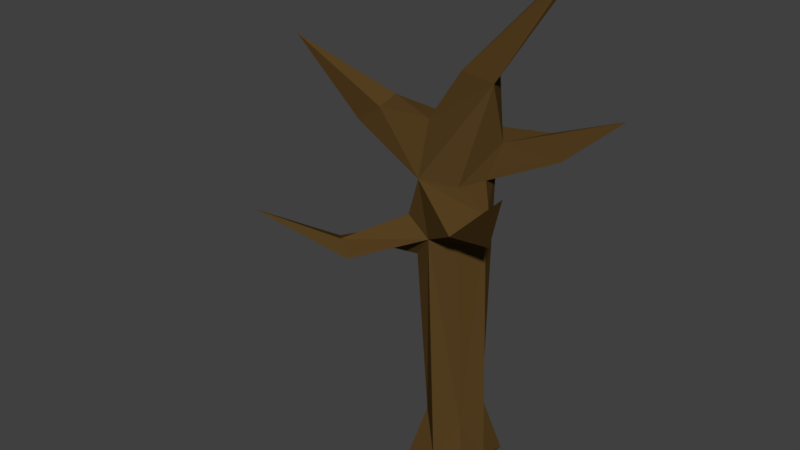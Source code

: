 # Source: tree2.1.blend  (saved by Blender 2.77.0; exported with 4.5.12 LTS)
import bpy
from mathutils import Matrix  # noqa: F401  (used for matrix-valued properties, if any)

bpy.ops.wm.read_factory_settings(use_empty=True)
scene = bpy.context.scene
scene.name = 'Scene'

# ---- collections
col_collection_1 = bpy.data.collections.new('Collection 1'); scene.collection.children.link(col_collection_1)

# ---- materials (node trees are filled in below, after node groups)
mat_deadtreecolor = bpy.data.materials.new('deadTreeColor')
mat_deadtreecolor.alpha_threshold = 0.0
mat_deadtreecolor.diffuse_color = (0.1424, 0.06846, 0.01865, 1.0)
mat_deadtreecolor.specular_color = (0.2251, 0.107, 0.02731)
mat_deadtreecolor.roughness = 0.5

# ---- material node trees
mat_deadtreecolor.use_nodes = True; mat_deadtreecolor.node_tree.nodes.clear()
_N = mat_deadtreecolor.node_tree.nodes; _L = mat_deadtreecolor.node_tree.links
n0 = _N.new('ShaderNodeOutputMaterial'); n0.name = 'Material Output'; n0.location = (300, 300)
n1 = _N.new('ShaderNodeBsdfDiffuse'); n1.name = 'Diffuse BSDF'; n1.location = (10, 300)
n1.inputs[0].default_value = (0.09463, 0.05222, 0.01506, 1.0)
_L.new(n1.outputs[0], n0.inputs[0])
n0.is_active_output = True

# ---- world
world_world = bpy.data.worlds.new('World'); scene.world = world_world
world_world.color = (0.05088, 0.05088, 0.05088)
world_world.use_sun_shadow = False
world_world.sun_shadow_jitter_overblur = 0.0
world_world.cycles.sampling_method = 'MANUAL'

# ---- meshes
me_cylinder_005 = bpy.data.meshes.new('Cylinder.005')
me_cylinder_005.from_pydata([(0.003978, 2.122e-05, -0.5249), (0.3757, 2.122e-05, -0.371), (0.2351, 3.512, -0.2451), (0.3757, 2.122e-05, 0.3725), (-0.3677, 2.122e-05, 0.3725), (-0.5103, 3.383, 0.00203), (-0.3677, 2.122e-05, -0.371), (0.983, 5.505, -0.05526), (1.017, 5.484, -0.03885), (1.031, 5.476, 0.0007587), (1.017, 5.484, 0.04037), (0.983, 5.505, 0.05678), (0.9491, 5.525, 0.04037), (0.935, 5.534, 0.0007587), (0.9491, 5.525, -0.03885), (0.2614, 4.558, -0.2072), (0.4448, 4.522, 0.149), (0.03367, 4.553, 0.09616), (0.1296, 0.5985, -0.3171), (-0.07176, 3.888, -0.2504), (-0.3593, 3.965, 0.08803), (0.1491, 3.419, 0.2633), (0.4118, 3.854, -0.09127), (-1.397, 3.646, -0.03445), (-1.06, 3.897, 0.02282), (0.3147, 2.998, 0.007138), (0.1607, 2.939, 0.2733), (-0.1104, 2.817, 0.3908), (-0.4487, 2.96, 0.2926), (-0.4589, 2.755, 0.01682), (1.145, 3.863, 0.9624), (0.6675, 3.336, 0.4595), (0.3683, 3.125, 0.681), (0.6833, 3.027, 0.4713), (-0.382, 3.459, -0.2654), (0.3059, 3.46, 0.01855), (-0.2724, 3.426, 0.3592), (-2.392, 4.374, -0.1531), (-1.061, 3.966, -0.2292), (1.198, 3.968, -1.073), (0.7714, 3.576, -0.5889), (0.6135, 3.828, -0.6591), (-0.3438, 2.528, 0.2734), (-1.34, 3.221, 1.577), (-0.8155, 2.807, 0.9236), (-1.069, 2.655, 0.6611), (-0.756, 2.582, 0.8947), (0.2311, 0.5906, 0.2278), (-0.2214, 0.601, 0.2284), (-0.2245, 0.5995, -0.2249), (-0.02673, 3.568, -0.3538), (0.399, 0.1348, 0.0008273), (0.004001, 0.1342, 0.396), (-0.3911, 0.1342, 0.000326)], [], [(2, 35, 25), (14, 15, 17, 13), (9, 16, 15, 8), (0, 1, 51, 3, 52, 4, 53, 6), (8, 7, 14, 13, 12, 11, 10, 9), (17, 16, 11, 12), (20, 36, 16, 17), (16, 9, 10), (17, 12, 13), (16, 10, 11), (36, 21, 16), (21, 22, 16), (22, 19, 15), (19, 20, 17, 15), (22, 15, 16), (6, 49, 18, 0), (27, 26, 33, 32), (53, 49, 6), (52, 48, 4), (1, 18, 51), (41, 22, 39), (50, 34, 19), (21, 35, 22), (20, 19, 38), (5, 23, 34), (20, 38, 24), (5, 36, 23), (36, 20, 24), (31, 32, 30), (31, 21, 36, 32), (33, 25, 35, 31), (45, 42, 27, 46), (26, 25, 33), (23, 24, 37), (22, 40, 39), (40, 50, 39), (35, 40, 22), (19, 41, 50), (29, 28, 36, 5), (44, 45, 43), (44, 28, 29, 45), (18, 2, 25, 51), (27, 44, 46), (50, 2, 18), (51, 25, 47), (47, 27, 52), (52, 27, 48), (48, 29, 53), (53, 29, 49), (49, 50, 18), (27, 36, 28), (29, 5, 34), (7, 15, 14), (8, 15, 7), (4, 48, 53), (3, 47, 52), (3, 51, 47), (1, 0, 18), (38, 34, 37), (24, 38, 37), (34, 23, 37), (33, 31, 30), (32, 33, 30), (35, 21, 31), (36, 27, 32), (23, 36, 24), (19, 34, 38), (50, 41, 39), (19, 22, 41), (40, 2, 50), (35, 2, 40), (46, 44, 43), (45, 46, 43), (29, 42, 45), (27, 28, 44), (49, 34, 50), (49, 29, 34), (48, 42, 29), (48, 27, 42), (47, 26, 27), (47, 25, 26)])
me_cylinder_005.materials.append(mat_deadtreecolor)
me_cylinder_005.use_remesh_preserve_volume = False
me_cylinder_005.use_remesh_preserve_attributes = False
me_cylinder_005.use_mirror_vertex_groups = False
me_cylinder_005.update()

# ---- objects
ob_cylinder_003 = bpy.data.objects.new('Cylinder.003', me_cylinder_005)

# ---- transforms, parenting, visibility, modifiers, constraints
ob_cylinder_003.location = (-1.677, -0.003083, -0.002273)
ob_cylinder_003.rotation_euler = (1.571, 0.0, 0.0)
ob_cylinder_003.lineart.crease_threshold = 0.0

# ---- collection membership
col_collection_1.objects.link(ob_cylinder_003)

# ---- scene / render settings (as saved in the file)
scene.frame_start = 1; scene.frame_end = 250; scene.frame_set(1)
scene.render.engine = 'CYCLES'
scene.render.resolution_percentage = 50
scene.render.dither_intensity = 0.0
scene.cycles.use_denoising = False
scene.cycles.samples = 128
scene.cycles.sampling_pattern = 'TABULATED_SOBOL'
scene.cycles.light_sampling_threshold = 0.0
scene.cycles.use_adaptive_sampling = False
scene.cycles.use_light_tree = False
scene.cycles.blur_glossy = 0.0
scene.cycles.sample_clamp_indirect = 0.0
scene.view_settings.view_transform = 'Standard'
bpy.context.view_layer.update()

# ---- added for rendering (the .blend has no active camera and no usable light): camera, sun
cam_auto = bpy.data.cameras.new('AutoCamera')
cam_auto.lens = 50.0
cam_auto.sensor_width = 36.0
cam_auto.clip_end = 1000.0
ob_auto_camera = bpy.data.objects.new('AutoCamera', cam_auto)
scene.collection.objects.link(ob_auto_camera)
ob_auto_camera.location = (4.30349, -8.14774, 8.02637)
ob_auto_camera.rotation_euler = (1.09748, -7.21219e-08, 0.694738)
scene.camera = ob_auto_camera
light_auto_sun = bpy.data.lights.new('AutoSun', 'SUN')
light_auto_sun.energy = 3.0
light_auto_sun.angle = 0.0523599
ob_auto_sun = bpy.data.objects.new('AutoSun', light_auto_sun)
scene.collection.objects.link(ob_auto_sun)
ob_auto_sun.rotation_euler = (0.872665, 0.174533, 0.523599)
bpy.context.view_layer.update()
